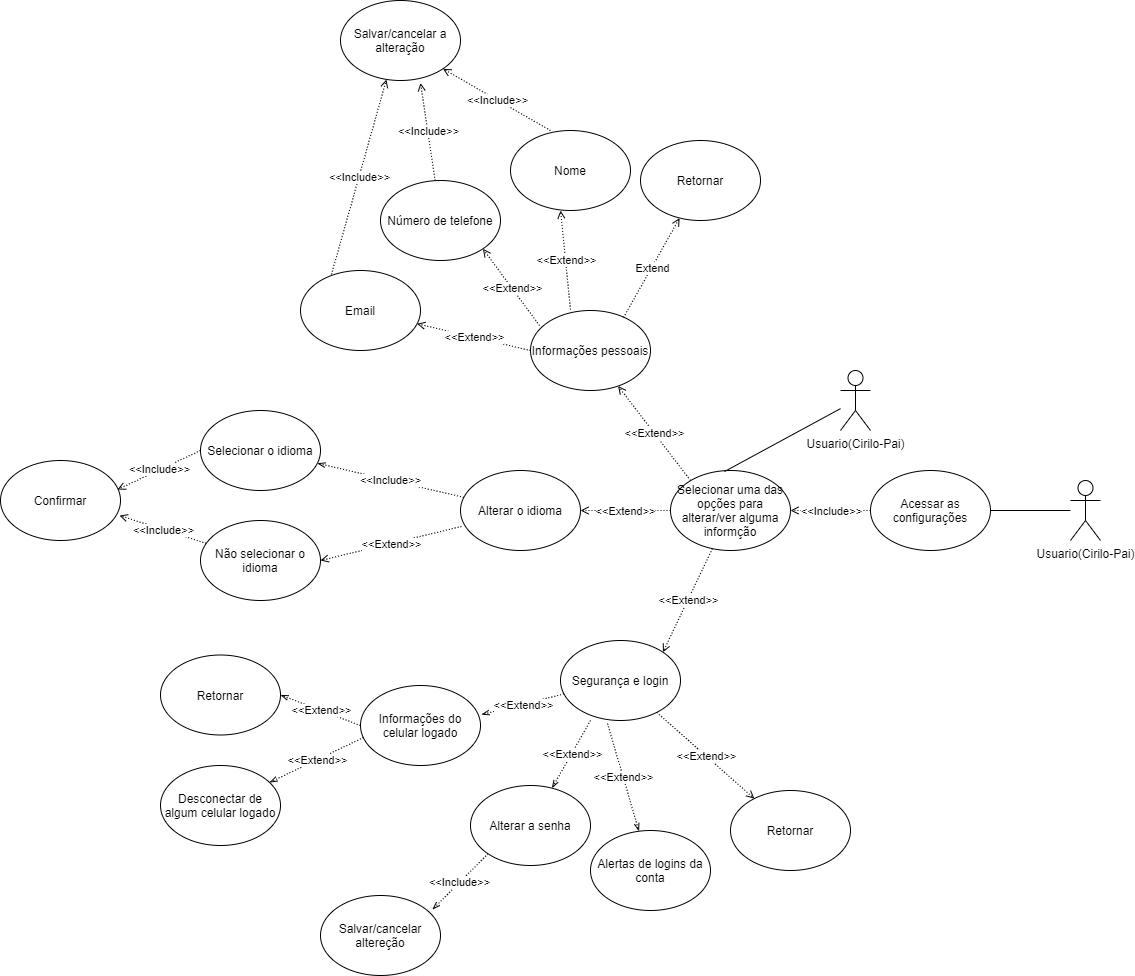

The diagram above was exported from draw.io. Its source (the exported page's mxGraphModel, read from the mxfile embedded in the PNG):
<mxGraphModel dx="2801" dy="2260" grid="1" gridSize="10" guides="1" tooltips="1" connect="1" arrows="1" fold="1" page="1" pageScale="1" pageWidth="827" pageHeight="1169" math="0" shadow="0">
  <root>
    <mxCell id="kcqPcGxloPNkLldETpQ1-0" />
    <mxCell id="kcqPcGxloPNkLldETpQ1-1" parent="kcqPcGxloPNkLldETpQ1-0" />
    <mxCell id="kcqPcGxloPNkLldETpQ1-2" value="Usuario(Cirilo-Pai)" style="shape=umlActor;verticalLabelPosition=bottom;verticalAlign=top;html=1;outlineConnect=0;" parent="kcqPcGxloPNkLldETpQ1-1" vertex="1">
      <mxGeometry x="620" y="330" width="30" height="60" as="geometry" />
    </mxCell>
    <mxCell id="VF6zFyLxlK2_Pm4kcO4m-1" value="Acessar as configurações" style="ellipse;whiteSpace=wrap;html=1;" parent="kcqPcGxloPNkLldETpQ1-1" vertex="1">
      <mxGeometry x="420" y="320" width="120" height="80" as="geometry" />
    </mxCell>
    <mxCell id="VF6zFyLxlK2_Pm4kcO4m-2" value="Segurança e login" style="ellipse;whiteSpace=wrap;html=1;" parent="kcqPcGxloPNkLldETpQ1-1" vertex="1">
      <mxGeometry x="110" y="490" width="120" height="80" as="geometry" />
    </mxCell>
    <mxCell id="VF6zFyLxlK2_Pm4kcO4m-3" value="Informações pessoais" style="ellipse;whiteSpace=wrap;html=1;" parent="kcqPcGxloPNkLldETpQ1-1" vertex="1">
      <mxGeometry x="80" y="160" width="120" height="80" as="geometry" />
    </mxCell>
    <mxCell id="VF6zFyLxlK2_Pm4kcO4m-4" value="Alterar o idioma" style="ellipse;whiteSpace=wrap;html=1;" parent="kcqPcGxloPNkLldETpQ1-1" vertex="1">
      <mxGeometry x="10" y="320" width="120" height="80" as="geometry" />
    </mxCell>
    <mxCell id="VF6zFyLxlK2_Pm4kcO4m-5" value="" style="endArrow=open;html=1;dashed=1;dashPattern=1 2;entryX=1;entryY=0;entryDx=0;entryDy=0;endFill=0;" parent="kcqPcGxloPNkLldETpQ1-1" source="VF6zFyLxlK2_Pm4kcO4m-11" target="VF6zFyLxlK2_Pm4kcO4m-2" edge="1">
      <mxGeometry relative="1" as="geometry">
        <mxPoint x="240" y="400" as="sourcePoint" />
        <mxPoint x="460" y="380" as="targetPoint" />
      </mxGeometry>
    </mxCell>
    <mxCell id="VF6zFyLxlK2_Pm4kcO4m-6" value="&amp;lt;&amp;lt;Extend&amp;gt;&amp;gt;" style="edgeLabel;resizable=0;html=1;align=center;verticalAlign=middle;" parent="VF6zFyLxlK2_Pm4kcO4m-5" connectable="0" vertex="1">
      <mxGeometry relative="1" as="geometry" />
    </mxCell>
    <mxCell id="VF6zFyLxlK2_Pm4kcO4m-7" value="" style="endArrow=open;html=1;dashed=1;dashPattern=1 2;entryX=1;entryY=0.5;entryDx=0;entryDy=0;exitX=0;exitY=0.5;exitDx=0;exitDy=0;endFill=0;" parent="kcqPcGxloPNkLldETpQ1-1" source="VF6zFyLxlK2_Pm4kcO4m-11" target="VF6zFyLxlK2_Pm4kcO4m-4" edge="1">
      <mxGeometry relative="1" as="geometry">
        <mxPoint x="230" y="360" as="sourcePoint" />
        <mxPoint x="390" y="360" as="targetPoint" />
      </mxGeometry>
    </mxCell>
    <mxCell id="VF6zFyLxlK2_Pm4kcO4m-8" value="&amp;lt;&amp;lt;Extend&amp;gt;&amp;gt;" style="edgeLabel;resizable=0;html=1;align=center;verticalAlign=middle;" parent="VF6zFyLxlK2_Pm4kcO4m-7" connectable="0" vertex="1">
      <mxGeometry relative="1" as="geometry" />
    </mxCell>
    <mxCell id="VF6zFyLxlK2_Pm4kcO4m-9" value="" style="endArrow=open;html=1;dashed=1;dashPattern=1 2;endFill=0;" parent="kcqPcGxloPNkLldETpQ1-1" target="VF6zFyLxlK2_Pm4kcO4m-3" edge="1">
      <mxGeometry relative="1" as="geometry">
        <mxPoint x="240" y="330" as="sourcePoint" />
        <mxPoint x="460" y="380" as="targetPoint" />
      </mxGeometry>
    </mxCell>
    <mxCell id="VF6zFyLxlK2_Pm4kcO4m-10" value="&amp;lt;&amp;lt;Extend&amp;gt;&amp;gt;" style="edgeLabel;resizable=0;html=1;align=center;verticalAlign=middle;" parent="VF6zFyLxlK2_Pm4kcO4m-9" connectable="0" vertex="1">
      <mxGeometry relative="1" as="geometry" />
    </mxCell>
    <mxCell id="VF6zFyLxlK2_Pm4kcO4m-12" value="" style="endArrow=open;html=1;dashed=1;dashPattern=1 2;entryX=1;entryY=0.5;entryDx=0;entryDy=0;exitX=0;exitY=0.5;exitDx=0;exitDy=0;endFill=0;" parent="kcqPcGxloPNkLldETpQ1-1" source="VF6zFyLxlK2_Pm4kcO4m-1" target="VF6zFyLxlK2_Pm4kcO4m-11" edge="1">
      <mxGeometry relative="1" as="geometry">
        <mxPoint x="360" y="370" as="sourcePoint" />
        <mxPoint x="460" y="370" as="targetPoint" />
      </mxGeometry>
    </mxCell>
    <mxCell id="VF6zFyLxlK2_Pm4kcO4m-13" value="&amp;lt;&amp;lt;Include&amp;gt;&amp;gt;" style="edgeLabel;resizable=0;html=1;align=center;verticalAlign=middle;" parent="VF6zFyLxlK2_Pm4kcO4m-12" connectable="0" vertex="1">
      <mxGeometry relative="1" as="geometry" />
    </mxCell>
    <mxCell id="VF6zFyLxlK2_Pm4kcO4m-16" value="" style="endArrow=none;html=1;exitX=1;exitY=0.5;exitDx=0;exitDy=0;" parent="kcqPcGxloPNkLldETpQ1-1" source="VF6zFyLxlK2_Pm4kcO4m-1" target="kcqPcGxloPNkLldETpQ1-2" edge="1">
      <mxGeometry width="50" height="50" relative="1" as="geometry">
        <mxPoint x="750" y="363.03999999999996" as="sourcePoint" />
        <mxPoint x="717.96" y="460" as="targetPoint" />
      </mxGeometry>
    </mxCell>
    <mxCell id="VF6zFyLxlK2_Pm4kcO4m-11" value="Selecionar uma das opções para alterar/ver alguma informção" style="ellipse;whiteSpace=wrap;html=1;" parent="kcqPcGxloPNkLldETpQ1-1" vertex="1">
      <mxGeometry x="220" y="320" width="120" height="80" as="geometry" />
    </mxCell>
    <mxCell id="VF6zFyLxlK2_Pm4kcO4m-27" value="" style="endArrow=openThin;html=1;dashed=1;dashPattern=1 2;entryX=1.008;entryY=0.363;entryDx=0;entryDy=0;entryPerimeter=0;endFill=0;" parent="kcqPcGxloPNkLldETpQ1-1" source="VF6zFyLxlK2_Pm4kcO4m-2" target="VF6zFyLxlK2_Pm4kcO4m-49" edge="1">
      <mxGeometry relative="1" as="geometry">
        <mxPoint x="-270" y="260" as="sourcePoint" />
        <mxPoint x="-111" y="530" as="targetPoint" />
      </mxGeometry>
    </mxCell>
    <mxCell id="VF6zFyLxlK2_Pm4kcO4m-28" value="&amp;lt;&amp;lt;Extend&amp;gt;&amp;gt;" style="edgeLabel;resizable=0;html=1;align=center;verticalAlign=middle;" parent="VF6zFyLxlK2_Pm4kcO4m-27" connectable="0" vertex="1">
      <mxGeometry relative="1" as="geometry" />
    </mxCell>
    <mxCell id="VF6zFyLxlK2_Pm4kcO4m-29" value="&amp;lt;&amp;lt;Include&amp;gt;&amp;gt;" style="endArrow=openThin;html=1;dashed=1;dashPattern=1 2;endFill=0;" parent="kcqPcGxloPNkLldETpQ1-1" source="VF6zFyLxlK2_Pm4kcO4m-4" target="VF6zFyLxlK2_Pm4kcO4m-45" edge="1">
      <mxGeometry relative="1" as="geometry">
        <mxPoint x="-270" y="260" as="sourcePoint" />
        <mxPoint x="-100" y="360" as="targetPoint" />
      </mxGeometry>
    </mxCell>
    <mxCell id="VF6zFyLxlK2_Pm4kcO4m-31" value="" style="endArrow=open;html=1;dashed=1;dashPattern=1 2;exitX=0;exitY=0.5;exitDx=0;exitDy=0;endFill=0;" parent="kcqPcGxloPNkLldETpQ1-1" source="VF6zFyLxlK2_Pm4kcO4m-3" target="VF6zFyLxlK2_Pm4kcO4m-34" edge="1">
      <mxGeometry relative="1" as="geometry">
        <mxPoint x="-270" y="260" as="sourcePoint" />
        <mxPoint x="-117.57359312880726" y="331.7157287525383" as="targetPoint" />
      </mxGeometry>
    </mxCell>
    <mxCell id="VF6zFyLxlK2_Pm4kcO4m-32" value="&amp;lt;&amp;lt;Extend&amp;gt;&amp;gt;" style="edgeLabel;resizable=0;html=1;align=center;verticalAlign=middle;" parent="VF6zFyLxlK2_Pm4kcO4m-31" connectable="0" vertex="1">
      <mxGeometry relative="1" as="geometry" />
    </mxCell>
    <mxCell id="VF6zFyLxlK2_Pm4kcO4m-34" value="Email" style="ellipse;whiteSpace=wrap;html=1;" parent="kcqPcGxloPNkLldETpQ1-1" vertex="1">
      <mxGeometry x="-150" y="120" width="120" height="80" as="geometry" />
    </mxCell>
    <mxCell id="VF6zFyLxlK2_Pm4kcO4m-35" value="Número de telefone" style="ellipse;whiteSpace=wrap;html=1;" parent="kcqPcGxloPNkLldETpQ1-1" vertex="1">
      <mxGeometry x="-70" y="30" width="120" height="80" as="geometry" />
    </mxCell>
    <mxCell id="VF6zFyLxlK2_Pm4kcO4m-36" value="Nome" style="ellipse;whiteSpace=wrap;html=1;" parent="kcqPcGxloPNkLldETpQ1-1" vertex="1">
      <mxGeometry x="60" y="-20" width="120" height="80" as="geometry" />
    </mxCell>
    <mxCell id="VF6zFyLxlK2_Pm4kcO4m-37" value="Retornar" style="ellipse;whiteSpace=wrap;html=1;" parent="kcqPcGxloPNkLldETpQ1-1" vertex="1">
      <mxGeometry x="190" y="-10" width="120" height="80" as="geometry" />
    </mxCell>
    <mxCell id="VF6zFyLxlK2_Pm4kcO4m-38" value="" style="endArrow=open;html=1;dashed=1;dashPattern=1 2;exitX=0.075;exitY=0.188;exitDx=0;exitDy=0;entryX=1;entryY=1;entryDx=0;entryDy=0;exitPerimeter=0;endFill=0;" parent="kcqPcGxloPNkLldETpQ1-1" source="VF6zFyLxlK2_Pm4kcO4m-3" target="VF6zFyLxlK2_Pm4kcO4m-35" edge="1">
      <mxGeometry relative="1" as="geometry">
        <mxPoint x="50" y="280" as="sourcePoint" />
        <mxPoint x="-19.120101759694535" y="251.19995760012728" as="targetPoint" />
      </mxGeometry>
    </mxCell>
    <mxCell id="VF6zFyLxlK2_Pm4kcO4m-39" value="&amp;lt;&amp;lt;Extend&amp;gt;&amp;gt;" style="edgeLabel;resizable=0;html=1;align=center;verticalAlign=middle;" parent="VF6zFyLxlK2_Pm4kcO4m-38" connectable="0" vertex="1">
      <mxGeometry relative="1" as="geometry" />
    </mxCell>
    <mxCell id="VF6zFyLxlK2_Pm4kcO4m-40" value="" style="endArrow=open;html=1;dashed=1;dashPattern=1 2;entryX=0.417;entryY=1;entryDx=0;entryDy=0;entryPerimeter=0;exitX=0.333;exitY=-0.012;exitDx=0;exitDy=0;exitPerimeter=0;endFill=0;" parent="kcqPcGxloPNkLldETpQ1-1" source="VF6zFyLxlK2_Pm4kcO4m-3" target="VF6zFyLxlK2_Pm4kcO4m-36" edge="1">
      <mxGeometry relative="1" as="geometry">
        <mxPoint x="80" y="220" as="sourcePoint" />
        <mxPoint x="-0.0035931288072603706" y="140.0042712474619" as="targetPoint" />
      </mxGeometry>
    </mxCell>
    <mxCell id="VF6zFyLxlK2_Pm4kcO4m-41" value="&amp;lt;&amp;lt;Extend&amp;gt;&amp;gt;" style="edgeLabel;resizable=0;html=1;align=center;verticalAlign=middle;" parent="VF6zFyLxlK2_Pm4kcO4m-40" connectable="0" vertex="1">
      <mxGeometry relative="1" as="geometry" />
    </mxCell>
    <mxCell id="VF6zFyLxlK2_Pm4kcO4m-42" value="" style="endArrow=open;html=1;dashed=1;dashPattern=1 2;exitX=0.775;exitY=0.088;exitDx=0;exitDy=0;exitPerimeter=0;endFill=0;" parent="kcqPcGxloPNkLldETpQ1-1" source="VF6zFyLxlK2_Pm4kcO4m-3" target="VF6zFyLxlK2_Pm4kcO4m-37" edge="1">
      <mxGeometry relative="1" as="geometry">
        <mxPoint x="209.92000000000002" y="369.03999999999996" as="sourcePoint" />
        <mxPoint x="169.99999999999994" y="250" as="targetPoint" />
      </mxGeometry>
    </mxCell>
    <mxCell id="VF6zFyLxlK2_Pm4kcO4m-43" value="Extend" style="edgeLabel;resizable=0;html=1;align=center;verticalAlign=middle;" parent="VF6zFyLxlK2_Pm4kcO4m-42" connectable="0" vertex="1">
      <mxGeometry relative="1" as="geometry" />
    </mxCell>
    <mxCell id="VF6zFyLxlK2_Pm4kcO4m-45" value="Selecionar o idioma" style="ellipse;whiteSpace=wrap;html=1;" parent="kcqPcGxloPNkLldETpQ1-1" vertex="1">
      <mxGeometry x="-250" y="260" width="120" height="80" as="geometry" />
    </mxCell>
    <mxCell id="VF6zFyLxlK2_Pm4kcO4m-49" value="Informações do celular logado" style="ellipse;whiteSpace=wrap;html=1;" parent="kcqPcGxloPNkLldETpQ1-1" vertex="1">
      <mxGeometry x="-90" y="535" width="120" height="80" as="geometry" />
    </mxCell>
    <mxCell id="VF6zFyLxlK2_Pm4kcO4m-50" value="Alterar a senha" style="ellipse;whiteSpace=wrap;html=1;" parent="kcqPcGxloPNkLldETpQ1-1" vertex="1">
      <mxGeometry x="20" y="635" width="120" height="80" as="geometry" />
    </mxCell>
    <mxCell id="VF6zFyLxlK2_Pm4kcO4m-51" value="" style="endArrow=openThin;html=1;dashed=1;dashPattern=1 2;exitX=0.25;exitY=1;exitDx=0;exitDy=0;exitPerimeter=0;endFill=0;" parent="kcqPcGxloPNkLldETpQ1-1" source="VF6zFyLxlK2_Pm4kcO4m-2" target="VF6zFyLxlK2_Pm4kcO4m-50" edge="1">
      <mxGeometry relative="1" as="geometry">
        <mxPoint x="40" y="560" as="sourcePoint" />
        <mxPoint x="140" y="560" as="targetPoint" />
      </mxGeometry>
    </mxCell>
    <mxCell id="VF6zFyLxlK2_Pm4kcO4m-52" value="&amp;lt;&amp;lt;Extend&amp;gt;&amp;gt;" style="edgeLabel;resizable=0;html=1;align=center;verticalAlign=middle;" parent="VF6zFyLxlK2_Pm4kcO4m-51" connectable="0" vertex="1">
      <mxGeometry relative="1" as="geometry" />
    </mxCell>
    <mxCell id="VF6zFyLxlK2_Pm4kcO4m-53" value="Alertas de logins da conta" style="ellipse;whiteSpace=wrap;html=1;" parent="kcqPcGxloPNkLldETpQ1-1" vertex="1">
      <mxGeometry x="140" y="680" width="120" height="80" as="geometry" />
    </mxCell>
    <mxCell id="VF6zFyLxlK2_Pm4kcO4m-54" value="" style="endArrow=openThin;html=1;dashed=1;dashPattern=1 2;exitX=0.392;exitY=1.038;exitDx=0;exitDy=0;exitPerimeter=0;endFill=0;" parent="kcqPcGxloPNkLldETpQ1-1" source="VF6zFyLxlK2_Pm4kcO4m-2" target="VF6zFyLxlK2_Pm4kcO4m-53" edge="1">
      <mxGeometry relative="1" as="geometry">
        <mxPoint x="80" y="450" as="sourcePoint" />
        <mxPoint x="180" y="450" as="targetPoint" />
      </mxGeometry>
    </mxCell>
    <mxCell id="VF6zFyLxlK2_Pm4kcO4m-55" value="&amp;lt;&amp;lt;Extend&amp;gt;&amp;gt;" style="edgeLabel;resizable=0;html=1;align=center;verticalAlign=middle;" parent="VF6zFyLxlK2_Pm4kcO4m-54" connectable="0" vertex="1">
      <mxGeometry relative="1" as="geometry" />
    </mxCell>
    <mxCell id="VF6zFyLxlK2_Pm4kcO4m-56" value="Retornar" style="ellipse;whiteSpace=wrap;html=1;" parent="kcqPcGxloPNkLldETpQ1-1" vertex="1">
      <mxGeometry x="280" y="640" width="120" height="80" as="geometry" />
    </mxCell>
    <mxCell id="VF6zFyLxlK2_Pm4kcO4m-57" value="" style="endArrow=open;html=1;dashed=1;dashPattern=1 2;endFill=0;" parent="kcqPcGxloPNkLldETpQ1-1" source="VF6zFyLxlK2_Pm4kcO4m-2" target="VF6zFyLxlK2_Pm4kcO4m-56" edge="1">
      <mxGeometry relative="1" as="geometry">
        <mxPoint x="180" y="540" as="sourcePoint" />
        <mxPoint x="280" y="540" as="targetPoint" />
      </mxGeometry>
    </mxCell>
    <mxCell id="VF6zFyLxlK2_Pm4kcO4m-58" value="&amp;lt;&amp;lt;Extend&amp;gt;&amp;gt;" style="edgeLabel;resizable=0;html=1;align=center;verticalAlign=middle;" parent="VF6zFyLxlK2_Pm4kcO4m-57" connectable="0" vertex="1">
      <mxGeometry relative="1" as="geometry" />
    </mxCell>
    <mxCell id="VF6zFyLxlK2_Pm4kcO4m-59" value="Usuario(Cirilo-Pai)" style="shape=umlActor;verticalLabelPosition=bottom;verticalAlign=top;html=1;outlineConnect=0;" parent="kcqPcGxloPNkLldETpQ1-1" vertex="1">
      <mxGeometry x="390" y="220" width="30" height="60" as="geometry" />
    </mxCell>
    <mxCell id="VF6zFyLxlK2_Pm4kcO4m-60" value="" style="endArrow=none;html=1;exitX=0.45;exitY=0.013;exitDx=0;exitDy=0;exitPerimeter=0;" parent="kcqPcGxloPNkLldETpQ1-1" source="VF6zFyLxlK2_Pm4kcO4m-11" target="VF6zFyLxlK2_Pm4kcO4m-59" edge="1">
      <mxGeometry width="50" height="50" relative="1" as="geometry">
        <mxPoint x="250" y="370" as="sourcePoint" />
        <mxPoint x="300" y="320" as="targetPoint" />
      </mxGeometry>
    </mxCell>
    <mxCell id="zfm225Qt0OwRahcjmt4r-0" value="Salvar/cancelar altereção" style="ellipse;whiteSpace=wrap;html=1;" parent="kcqPcGxloPNkLldETpQ1-1" vertex="1">
      <mxGeometry x="-130" y="745" width="120" height="80" as="geometry" />
    </mxCell>
    <mxCell id="zfm225Qt0OwRahcjmt4r-1" value="&amp;lt;&amp;lt;Include&amp;gt;&amp;gt;" style="endArrow=openThin;html=1;dashed=1;dashPattern=1 2;entryX=0.933;entryY=0.175;entryDx=0;entryDy=0;entryPerimeter=0;exitX=0;exitY=1;exitDx=0;exitDy=0;endFill=0;" parent="kcqPcGxloPNkLldETpQ1-1" source="VF6zFyLxlK2_Pm4kcO4m-50" target="zfm225Qt0OwRahcjmt4r-0" edge="1">
      <mxGeometry relative="1" as="geometry">
        <mxPoint x="-40" y="580" as="sourcePoint" />
        <mxPoint x="60" y="580" as="targetPoint" />
      </mxGeometry>
    </mxCell>
    <mxCell id="zfm225Qt0OwRahcjmt4r-3" value="Retornar" style="ellipse;whiteSpace=wrap;html=1;" parent="kcqPcGxloPNkLldETpQ1-1" vertex="1">
      <mxGeometry x="-290" y="504.5" width="120" height="80" as="geometry" />
    </mxCell>
    <mxCell id="zfm225Qt0OwRahcjmt4r-4" value="" style="endArrow=openThin;html=1;dashed=1;dashPattern=1 2;entryX=1;entryY=0.5;entryDx=0;entryDy=0;exitX=0;exitY=0.5;exitDx=0;exitDy=0;endFill=0;" parent="kcqPcGxloPNkLldETpQ1-1" source="VF6zFyLxlK2_Pm4kcO4m-49" target="zfm225Qt0OwRahcjmt4r-3" edge="1">
      <mxGeometry relative="1" as="geometry">
        <mxPoint x="-40" y="580" as="sourcePoint" />
        <mxPoint x="60" y="580" as="targetPoint" />
      </mxGeometry>
    </mxCell>
    <mxCell id="zfm225Qt0OwRahcjmt4r-5" value="&amp;lt;&amp;lt;Extend&amp;gt;&amp;gt;" style="edgeLabel;resizable=0;html=1;align=center;verticalAlign=middle;" parent="zfm225Qt0OwRahcjmt4r-4" connectable="0" vertex="1">
      <mxGeometry relative="1" as="geometry" />
    </mxCell>
    <mxCell id="zfm225Qt0OwRahcjmt4r-6" value="Desconectar de algum celular logado" style="ellipse;whiteSpace=wrap;html=1;" parent="kcqPcGxloPNkLldETpQ1-1" vertex="1">
      <mxGeometry x="-290" y="615" width="120" height="80" as="geometry" />
    </mxCell>
    <mxCell id="zfm225Qt0OwRahcjmt4r-7" value="" style="endArrow=openThin;html=1;dashed=1;dashPattern=1 2;exitX=0.025;exitY=0.65;exitDx=0;exitDy=0;exitPerimeter=0;endFill=0;" parent="kcqPcGxloPNkLldETpQ1-1" source="VF6zFyLxlK2_Pm4kcO4m-49" target="zfm225Qt0OwRahcjmt4r-6" edge="1">
      <mxGeometry relative="1" as="geometry">
        <mxPoint x="-190.03999999999996" y="635.04" as="sourcePoint" />
        <mxPoint x="-280" y="600" as="targetPoint" />
      </mxGeometry>
    </mxCell>
    <mxCell id="zfm225Qt0OwRahcjmt4r-8" value="&amp;lt;&amp;lt;Extend&amp;gt;&amp;gt;" style="edgeLabel;resizable=0;html=1;align=center;verticalAlign=middle;" parent="zfm225Qt0OwRahcjmt4r-7" connectable="0" vertex="1">
      <mxGeometry relative="1" as="geometry" />
    </mxCell>
    <mxCell id="zfm225Qt0OwRahcjmt4r-9" value="Confirmar" style="ellipse;whiteSpace=wrap;html=1;" parent="kcqPcGxloPNkLldETpQ1-1" vertex="1">
      <mxGeometry x="-450" y="310" width="120" height="80" as="geometry" />
    </mxCell>
    <mxCell id="zfm225Qt0OwRahcjmt4r-10" value="&amp;lt;&amp;lt;Include&amp;gt;&amp;gt;" style="endArrow=open;html=1;dashed=1;dashPattern=1 2;entryX=0.975;entryY=0.363;entryDx=0;entryDy=0;exitX=0;exitY=0.5;exitDx=0;exitDy=0;entryPerimeter=0;endFill=0;" parent="kcqPcGxloPNkLldETpQ1-1" source="VF6zFyLxlK2_Pm4kcO4m-45" target="zfm225Qt0OwRahcjmt4r-9" edge="1">
      <mxGeometry relative="1" as="geometry">
        <mxPoint x="-40" y="370" as="sourcePoint" />
        <mxPoint x="60" y="370" as="targetPoint" />
      </mxGeometry>
    </mxCell>
    <mxCell id="zfm225Qt0OwRahcjmt4r-12" value="Salvar/cancelar a alteração" style="ellipse;whiteSpace=wrap;html=1;" parent="kcqPcGxloPNkLldETpQ1-1" vertex="1">
      <mxGeometry x="-110" y="-150" width="120" height="80" as="geometry" />
    </mxCell>
    <mxCell id="zfm225Qt0OwRahcjmt4r-13" value="" style="endArrow=open;html=1;dashed=1;dashPattern=1 2;entryX=0.383;entryY=0.988;entryDx=0;entryDy=0;entryPerimeter=0;exitX=0.258;exitY=0.05;exitDx=0;exitDy=0;exitPerimeter=0;endFill=0;" parent="kcqPcGxloPNkLldETpQ1-1" source="VF6zFyLxlK2_Pm4kcO4m-34" target="zfm225Qt0OwRahcjmt4r-12" edge="1">
      <mxGeometry relative="1" as="geometry">
        <mxPoint x="-200" y="140" as="sourcePoint" />
        <mxPoint x="-100" y="140" as="targetPoint" />
      </mxGeometry>
    </mxCell>
    <mxCell id="zfm225Qt0OwRahcjmt4r-14" value="&amp;lt;&amp;lt;Include&amp;gt;&amp;gt;" style="edgeLabel;resizable=0;html=1;align=center;verticalAlign=middle;" parent="zfm225Qt0OwRahcjmt4r-13" connectable="0" vertex="1">
      <mxGeometry relative="1" as="geometry" />
    </mxCell>
    <mxCell id="zfm225Qt0OwRahcjmt4r-15" value="" style="endArrow=open;html=1;dashed=1;dashPattern=1 2;entryX=0.667;entryY=1.031;entryDx=0;entryDy=0;entryPerimeter=0;endFill=0;" parent="kcqPcGxloPNkLldETpQ1-1" source="VF6zFyLxlK2_Pm4kcO4m-35" target="zfm225Qt0OwRahcjmt4r-12" edge="1">
      <mxGeometry relative="1" as="geometry">
        <mxPoint x="-50" y="70" as="sourcePoint" />
        <mxPoint x="-24.999999999999964" y="-27.480000000000036" as="targetPoint" />
      </mxGeometry>
    </mxCell>
    <mxCell id="zfm225Qt0OwRahcjmt4r-16" value="&amp;lt;&amp;lt;Include&amp;gt;&amp;gt;" style="edgeLabel;resizable=0;html=1;align=center;verticalAlign=middle;" parent="zfm225Qt0OwRahcjmt4r-15" connectable="0" vertex="1">
      <mxGeometry relative="1" as="geometry" />
    </mxCell>
    <mxCell id="zfm225Qt0OwRahcjmt4r-17" value="" style="endArrow=open;html=1;dashed=1;dashPattern=1 2;entryX=1;entryY=1;entryDx=0;entryDy=0;exitX=0.333;exitY=0;exitDx=0;exitDy=0;exitPerimeter=0;endFill=0;" parent="kcqPcGxloPNkLldETpQ1-1" source="VF6zFyLxlK2_Pm4kcO4m-36" target="zfm225Qt0OwRahcjmt4r-12" edge="1">
      <mxGeometry relative="1" as="geometry">
        <mxPoint x="50" y="37.52" as="sourcePoint" />
        <mxPoint x="40.039999999999964" y="-59.99999999999998" as="targetPoint" />
      </mxGeometry>
    </mxCell>
    <mxCell id="zfm225Qt0OwRahcjmt4r-18" value="&amp;lt;&amp;lt;Include&amp;gt;&amp;gt;" style="edgeLabel;resizable=0;html=1;align=center;verticalAlign=middle;" parent="zfm225Qt0OwRahcjmt4r-17" connectable="0" vertex="1">
      <mxGeometry relative="1" as="geometry" />
    </mxCell>
    <mxCell id="zfm225Qt0OwRahcjmt4r-19" value="Não selecionar o idioma" style="ellipse;whiteSpace=wrap;html=1;" parent="kcqPcGxloPNkLldETpQ1-1" vertex="1">
      <mxGeometry x="-250" y="370" width="120" height="80" as="geometry" />
    </mxCell>
    <mxCell id="zfm225Qt0OwRahcjmt4r-20" value="" style="endArrow=open;html=1;dashed=1;dashPattern=1 2;exitX=0.008;exitY=0.7;exitDx=0;exitDy=0;exitPerimeter=0;entryX=1;entryY=0.5;entryDx=0;entryDy=0;endFill=0;" parent="kcqPcGxloPNkLldETpQ1-1" source="VF6zFyLxlK2_Pm4kcO4m-4" target="zfm225Qt0OwRahcjmt4r-19" edge="1">
      <mxGeometry relative="1" as="geometry">
        <mxPoint x="3.083889292936" y="421.99438093572667" as="sourcePoint" />
        <mxPoint x="-150" y="410" as="targetPoint" />
      </mxGeometry>
    </mxCell>
    <mxCell id="zfm225Qt0OwRahcjmt4r-21" value="&amp;lt;&amp;lt;Extend&amp;gt;&amp;gt;" style="edgeLabel;resizable=0;html=1;align=center;verticalAlign=middle;" parent="zfm225Qt0OwRahcjmt4r-20" connectable="0" vertex="1">
      <mxGeometry relative="1" as="geometry" />
    </mxCell>
    <mxCell id="zfm225Qt0OwRahcjmt4r-22" value="" style="endArrow=open;html=1;dashed=1;dashPattern=1 2;entryX=0.992;entryY=0.688;entryDx=0;entryDy=0;entryPerimeter=0;endFill=0;" parent="kcqPcGxloPNkLldETpQ1-1" source="zfm225Qt0OwRahcjmt4r-19" target="zfm225Qt0OwRahcjmt4r-9" edge="1">
      <mxGeometry relative="1" as="geometry">
        <mxPoint x="-260" y="380" as="sourcePoint" />
        <mxPoint x="-340" y="380" as="targetPoint" />
      </mxGeometry>
    </mxCell>
    <mxCell id="zfm225Qt0OwRahcjmt4r-23" value="&amp;lt;&amp;lt;Include&amp;gt;&amp;gt;" style="edgeLabel;resizable=0;html=1;align=center;verticalAlign=middle;" parent="zfm225Qt0OwRahcjmt4r-22" connectable="0" vertex="1">
      <mxGeometry relative="1" as="geometry" />
    </mxCell>
  </root>
</mxGraphModel>